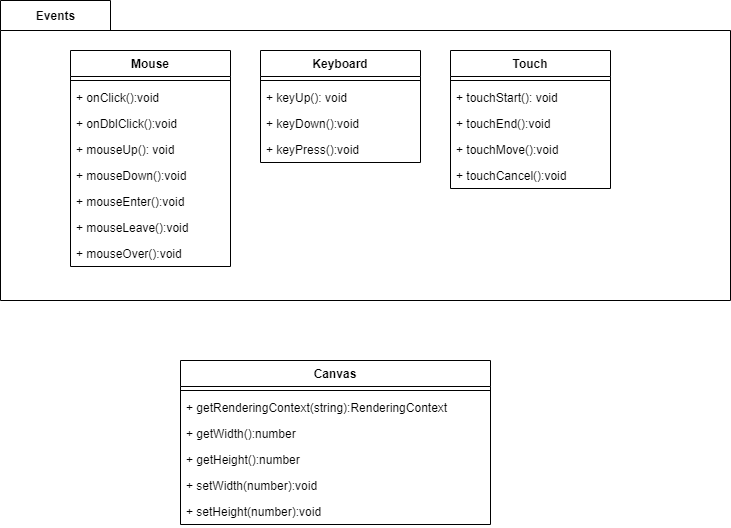

The diagram above was exported from draw.io. Its source (the exported page's mxGraphModel, read from the mxfile embedded in the PNG):
<mxGraphModel dx="1102" dy="614" grid="1" gridSize="10" guides="1" tooltips="1" connect="1" arrows="1" fold="1" page="1" pageScale="1" pageWidth="827" pageHeight="1169" math="0" shadow="0">
  <root>
    <mxCell id="WIyWlLk6GJQsqaUBKTNV-0" />
    <mxCell id="WIyWlLk6GJQsqaUBKTNV-1" parent="WIyWlLk6GJQsqaUBKTNV-0" />
    <mxCell id="9yYybWDRE2W_HDkcoexl-47" value="Events" style="shape=folder;fontStyle=1;tabWidth=110;tabHeight=30;tabPosition=left;html=1;boundedLbl=1;labelInHeader=1;" vertex="1" parent="WIyWlLk6GJQsqaUBKTNV-1">
      <mxGeometry x="20" y="40" width="730" height="300" as="geometry" />
    </mxCell>
    <mxCell id="9yYybWDRE2W_HDkcoexl-31" value="Keyboard" style="swimlane;fontStyle=1;align=center;verticalAlign=top;childLayout=stackLayout;horizontal=1;startSize=26;horizontalStack=0;resizeParent=1;resizeParentMax=0;resizeLast=0;collapsible=1;marginBottom=0;" vertex="1" parent="WIyWlLk6GJQsqaUBKTNV-1">
      <mxGeometry x="280" y="90" width="160" height="112" as="geometry" />
    </mxCell>
    <mxCell id="9yYybWDRE2W_HDkcoexl-32" value="" style="line;strokeWidth=1;fillColor=none;align=left;verticalAlign=middle;spacingTop=-1;spacingLeft=3;spacingRight=3;rotatable=0;labelPosition=right;points=[];portConstraint=eastwest;" vertex="1" parent="9yYybWDRE2W_HDkcoexl-31">
      <mxGeometry y="26" width="160" height="8" as="geometry" />
    </mxCell>
    <mxCell id="9yYybWDRE2W_HDkcoexl-35" value="+ keyUp(): void" style="text;strokeColor=none;fillColor=none;align=left;verticalAlign=top;spacingLeft=4;spacingRight=4;overflow=hidden;rotatable=0;points=[[0,0.5],[1,0.5]];portConstraint=eastwest;" vertex="1" parent="9yYybWDRE2W_HDkcoexl-31">
      <mxGeometry y="34" width="160" height="26" as="geometry" />
    </mxCell>
    <mxCell id="9yYybWDRE2W_HDkcoexl-36" value="+ keyDown():void" style="text;strokeColor=none;fillColor=none;align=left;verticalAlign=top;spacingLeft=4;spacingRight=4;overflow=hidden;rotatable=0;points=[[0,0.5],[1,0.5]];portConstraint=eastwest;" vertex="1" parent="9yYybWDRE2W_HDkcoexl-31">
      <mxGeometry y="60" width="160" height="26" as="geometry" />
    </mxCell>
    <mxCell id="9yYybWDRE2W_HDkcoexl-37" value="+ keyPress():void" style="text;strokeColor=none;fillColor=none;align=left;verticalAlign=top;spacingLeft=4;spacingRight=4;overflow=hidden;rotatable=0;points=[[0,0.5],[1,0.5]];portConstraint=eastwest;" vertex="1" parent="9yYybWDRE2W_HDkcoexl-31">
      <mxGeometry y="86" width="160" height="26" as="geometry" />
    </mxCell>
    <mxCell id="9yYybWDRE2W_HDkcoexl-40" value="Touch" style="swimlane;fontStyle=1;align=center;verticalAlign=top;childLayout=stackLayout;horizontal=1;startSize=26;horizontalStack=0;resizeParent=1;resizeParentMax=0;resizeLast=0;collapsible=1;marginBottom=0;" vertex="1" parent="WIyWlLk6GJQsqaUBKTNV-1">
      <mxGeometry x="470" y="90" width="160" height="138" as="geometry" />
    </mxCell>
    <mxCell id="9yYybWDRE2W_HDkcoexl-41" value="" style="line;strokeWidth=1;fillColor=none;align=left;verticalAlign=middle;spacingTop=-1;spacingLeft=3;spacingRight=3;rotatable=0;labelPosition=right;points=[];portConstraint=eastwest;" vertex="1" parent="9yYybWDRE2W_HDkcoexl-40">
      <mxGeometry y="26" width="160" height="8" as="geometry" />
    </mxCell>
    <mxCell id="9yYybWDRE2W_HDkcoexl-42" value="+ touchStart(): void" style="text;strokeColor=none;fillColor=none;align=left;verticalAlign=top;spacingLeft=4;spacingRight=4;overflow=hidden;rotatable=0;points=[[0,0.5],[1,0.5]];portConstraint=eastwest;" vertex="1" parent="9yYybWDRE2W_HDkcoexl-40">
      <mxGeometry y="34" width="160" height="26" as="geometry" />
    </mxCell>
    <mxCell id="9yYybWDRE2W_HDkcoexl-43" value="+ touchEnd():void" style="text;strokeColor=none;fillColor=none;align=left;verticalAlign=top;spacingLeft=4;spacingRight=4;overflow=hidden;rotatable=0;points=[[0,0.5],[1,0.5]];portConstraint=eastwest;" vertex="1" parent="9yYybWDRE2W_HDkcoexl-40">
      <mxGeometry y="60" width="160" height="26" as="geometry" />
    </mxCell>
    <mxCell id="9yYybWDRE2W_HDkcoexl-44" value="+ touchMove():void" style="text;strokeColor=none;fillColor=none;align=left;verticalAlign=top;spacingLeft=4;spacingRight=4;overflow=hidden;rotatable=0;points=[[0,0.5],[1,0.5]];portConstraint=eastwest;" vertex="1" parent="9yYybWDRE2W_HDkcoexl-40">
      <mxGeometry y="86" width="160" height="26" as="geometry" />
    </mxCell>
    <mxCell id="9yYybWDRE2W_HDkcoexl-45" value="+ touchCancel():void" style="text;strokeColor=none;fillColor=none;align=left;verticalAlign=top;spacingLeft=4;spacingRight=4;overflow=hidden;rotatable=0;points=[[0,0.5],[1,0.5]];portConstraint=eastwest;" vertex="1" parent="9yYybWDRE2W_HDkcoexl-40">
      <mxGeometry y="112" width="160" height="26" as="geometry" />
    </mxCell>
    <mxCell id="9yYybWDRE2W_HDkcoexl-16" value="Mouse" style="swimlane;fontStyle=1;align=center;verticalAlign=top;childLayout=stackLayout;horizontal=1;startSize=26;horizontalStack=0;resizeParent=1;resizeParentMax=0;resizeLast=0;collapsible=1;marginBottom=0;" vertex="1" parent="WIyWlLk6GJQsqaUBKTNV-1">
      <mxGeometry x="90" y="90" width="160" height="216" as="geometry" />
    </mxCell>
    <mxCell id="9yYybWDRE2W_HDkcoexl-18" value="" style="line;strokeWidth=1;fillColor=none;align=left;verticalAlign=middle;spacingTop=-1;spacingLeft=3;spacingRight=3;rotatable=0;labelPosition=right;points=[];portConstraint=eastwest;" vertex="1" parent="9yYybWDRE2W_HDkcoexl-16">
      <mxGeometry y="26" width="160" height="8" as="geometry" />
    </mxCell>
    <mxCell id="9yYybWDRE2W_HDkcoexl-19" value="+ onClick():void" style="text;strokeColor=none;fillColor=none;align=left;verticalAlign=top;spacingLeft=4;spacingRight=4;overflow=hidden;rotatable=0;points=[[0,0.5],[1,0.5]];portConstraint=eastwest;" vertex="1" parent="9yYybWDRE2W_HDkcoexl-16">
      <mxGeometry y="34" width="160" height="26" as="geometry" />
    </mxCell>
    <mxCell id="9yYybWDRE2W_HDkcoexl-25" value="+ onDblClick():void" style="text;strokeColor=none;fillColor=none;align=left;verticalAlign=top;spacingLeft=4;spacingRight=4;overflow=hidden;rotatable=0;points=[[0,0.5],[1,0.5]];portConstraint=eastwest;" vertex="1" parent="9yYybWDRE2W_HDkcoexl-16">
      <mxGeometry y="60" width="160" height="26" as="geometry" />
    </mxCell>
    <mxCell id="9yYybWDRE2W_HDkcoexl-26" value="+ mouseUp(): void" style="text;strokeColor=none;fillColor=none;align=left;verticalAlign=top;spacingLeft=4;spacingRight=4;overflow=hidden;rotatable=0;points=[[0,0.5],[1,0.5]];portConstraint=eastwest;" vertex="1" parent="9yYybWDRE2W_HDkcoexl-16">
      <mxGeometry y="86" width="160" height="26" as="geometry" />
    </mxCell>
    <mxCell id="9yYybWDRE2W_HDkcoexl-27" value="+ mouseDown():void" style="text;strokeColor=none;fillColor=none;align=left;verticalAlign=top;spacingLeft=4;spacingRight=4;overflow=hidden;rotatable=0;points=[[0,0.5],[1,0.5]];portConstraint=eastwest;" vertex="1" parent="9yYybWDRE2W_HDkcoexl-16">
      <mxGeometry y="112" width="160" height="26" as="geometry" />
    </mxCell>
    <mxCell id="9yYybWDRE2W_HDkcoexl-28" value="+ mouseEnter():void" style="text;strokeColor=none;fillColor=none;align=left;verticalAlign=top;spacingLeft=4;spacingRight=4;overflow=hidden;rotatable=0;points=[[0,0.5],[1,0.5]];portConstraint=eastwest;" vertex="1" parent="9yYybWDRE2W_HDkcoexl-16">
      <mxGeometry y="138" width="160" height="26" as="geometry" />
    </mxCell>
    <mxCell id="9yYybWDRE2W_HDkcoexl-29" value="+ mouseLeave():void" style="text;strokeColor=none;fillColor=none;align=left;verticalAlign=top;spacingLeft=4;spacingRight=4;overflow=hidden;rotatable=0;points=[[0,0.5],[1,0.5]];portConstraint=eastwest;" vertex="1" parent="9yYybWDRE2W_HDkcoexl-16">
      <mxGeometry y="164" width="160" height="26" as="geometry" />
    </mxCell>
    <mxCell id="9yYybWDRE2W_HDkcoexl-30" value="+ mouseOver():void" style="text;strokeColor=none;fillColor=none;align=left;verticalAlign=top;spacingLeft=4;spacingRight=4;overflow=hidden;rotatable=0;points=[[0,0.5],[1,0.5]];portConstraint=eastwest;" vertex="1" parent="9yYybWDRE2W_HDkcoexl-16">
      <mxGeometry y="190" width="160" height="26" as="geometry" />
    </mxCell>
    <mxCell id="9yYybWDRE2W_HDkcoexl-50" value="Canvas" style="swimlane;fontStyle=1;align=center;verticalAlign=top;childLayout=stackLayout;horizontal=1;startSize=26;horizontalStack=0;resizeParent=1;resizeParentMax=0;resizeLast=0;collapsible=1;marginBottom=0;" vertex="1" parent="WIyWlLk6GJQsqaUBKTNV-1">
      <mxGeometry x="200" y="400" width="310" height="164" as="geometry" />
    </mxCell>
    <mxCell id="9yYybWDRE2W_HDkcoexl-52" value="" style="line;strokeWidth=1;fillColor=none;align=left;verticalAlign=middle;spacingTop=-1;spacingLeft=3;spacingRight=3;rotatable=0;labelPosition=right;points=[];portConstraint=eastwest;" vertex="1" parent="9yYybWDRE2W_HDkcoexl-50">
      <mxGeometry y="26" width="310" height="8" as="geometry" />
    </mxCell>
    <mxCell id="9yYybWDRE2W_HDkcoexl-53" value="+ getRenderingContext(string):RenderingContext" style="text;strokeColor=none;fillColor=none;align=left;verticalAlign=top;spacingLeft=4;spacingRight=4;overflow=hidden;rotatable=0;points=[[0,0.5],[1,0.5]];portConstraint=eastwest;" vertex="1" parent="9yYybWDRE2W_HDkcoexl-50">
      <mxGeometry y="34" width="310" height="26" as="geometry" />
    </mxCell>
    <mxCell id="9yYybWDRE2W_HDkcoexl-54" value="+ getWidth():number" style="text;strokeColor=none;fillColor=none;align=left;verticalAlign=top;spacingLeft=4;spacingRight=4;overflow=hidden;rotatable=0;points=[[0,0.5],[1,0.5]];portConstraint=eastwest;" vertex="1" parent="9yYybWDRE2W_HDkcoexl-50">
      <mxGeometry y="60" width="310" height="26" as="geometry" />
    </mxCell>
    <mxCell id="9yYybWDRE2W_HDkcoexl-55" value="+ getHeight():number" style="text;strokeColor=none;fillColor=none;align=left;verticalAlign=top;spacingLeft=4;spacingRight=4;overflow=hidden;rotatable=0;points=[[0,0.5],[1,0.5]];portConstraint=eastwest;" vertex="1" parent="9yYybWDRE2W_HDkcoexl-50">
      <mxGeometry y="86" width="310" height="26" as="geometry" />
    </mxCell>
    <mxCell id="9yYybWDRE2W_HDkcoexl-56" value="+ setWidth(number):void" style="text;strokeColor=none;fillColor=none;align=left;verticalAlign=top;spacingLeft=4;spacingRight=4;overflow=hidden;rotatable=0;points=[[0,0.5],[1,0.5]];portConstraint=eastwest;" vertex="1" parent="9yYybWDRE2W_HDkcoexl-50">
      <mxGeometry y="112" width="310" height="26" as="geometry" />
    </mxCell>
    <mxCell id="9yYybWDRE2W_HDkcoexl-57" value="+ setHeight(number):void" style="text;strokeColor=none;fillColor=none;align=left;verticalAlign=top;spacingLeft=4;spacingRight=4;overflow=hidden;rotatable=0;points=[[0,0.5],[1,0.5]];portConstraint=eastwest;" vertex="1" parent="9yYybWDRE2W_HDkcoexl-50">
      <mxGeometry y="138" width="310" height="26" as="geometry" />
    </mxCell>
  </root>
</mxGraphModel>